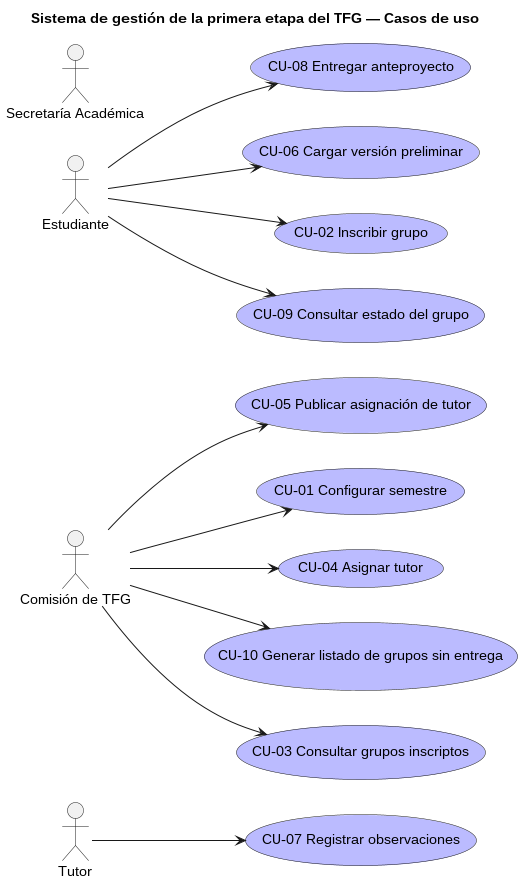

The diagram above was rendered by PlantUML. Its source (embedded in the PNG):
@startuml casos-de-uso


left to right direction



title Sistema de gestión de la primera etapa del TFG — Casos de uso
skinparam BackgroundColor White
skinparam shadowing false
usecase "CU-07 Registrar observaciones" as (g11_cu_cu07RegistrarObservaciones) #BBBBFF
usecase "CU-05 Publicar asignación de tutor" as (g11_cu_cu05PublicarAsignacionTutor) #BBBBFF
actor "Estudiante" as g11_actor_estudiante
usecase "CU-01 Configurar semestre" as (g11_cu_cu01ConfigurarSemestre) #BBBBFF
usecase "CU-08 Entregar anteproyecto" as (g11_cu_cu08EntregarAnteproyecto) #BBBBFF
actor "Tutor" as g11_actor_tutor
usecase "CU-04 Asignar tutor" as (g11_cu_cu04AsignarTutor) #BBBBFF
usecase "CU-06 Cargar versión preliminar" as (g11_cu_cu06CargarVersionPreliminar) #BBBBFF
usecase "CU-02 Inscribir grupo" as (g11_cu_cu02InscribirGrupo) #BBBBFF
actor "Secretaría Académica" as g11_actor_secretariaAcademica
usecase "CU-09 Consultar estado del grupo" as (g11_cu_cu09ConsultarEstadoGrupo) #BBBBFF
actor "Comisión de TFG" as g11_actor_comisionTfg
usecase "CU-10 Generar listado de grupos sin entrega" as (g11_cu_cu10GenerarListadoSinEntrega) #BBBBFF
usecase "CU-03 Consultar grupos inscriptos" as (g11_cu_cu03ConsultarGruposInscriptos) #BBBBFF
g11_actor_estudiante --> g11_cu_cu09ConsultarEstadoGrupo
g11_actor_tutor --> g11_cu_cu07RegistrarObservaciones
g11_actor_estudiante --> g11_cu_cu06CargarVersionPreliminar
g11_actor_estudiante --> g11_cu_cu08EntregarAnteproyecto
g11_actor_estudiante --> g11_cu_cu02InscribirGrupo
g11_actor_comisionTfg --> g11_cu_cu03ConsultarGruposInscriptos
g11_actor_comisionTfg --> g11_cu_cu10GenerarListadoSinEntrega
g11_actor_comisionTfg --> g11_cu_cu05PublicarAsignacionTutor
g11_actor_comisionTfg --> g11_cu_cu01ConfigurarSemestre
g11_actor_comisionTfg --> g11_cu_cu04AsignarTutor
@enduml